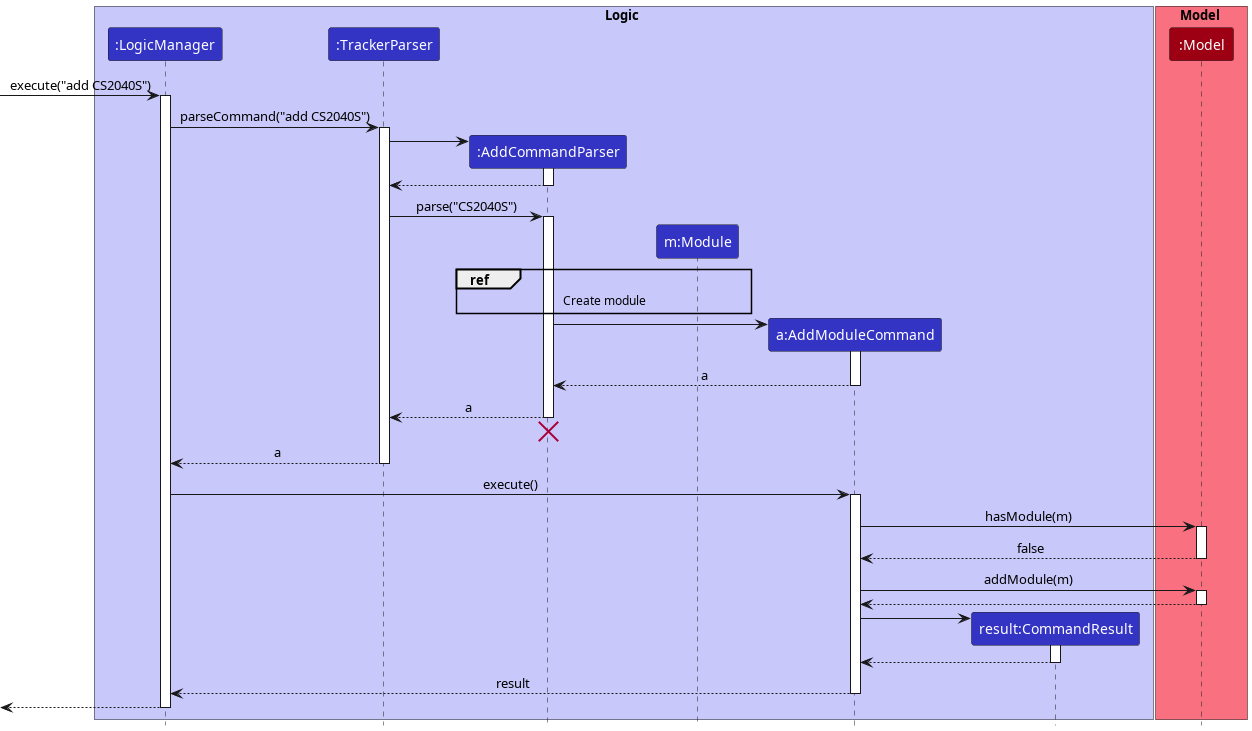

The diagram above was rendered by PlantUML. Its source (embedded in the PNG):
@startuml
!include style.puml

box Logic LOGIC_COLOR_T1
participant ":LogicManager" as LogicManager LOGIC_COLOR
participant ":TrackerParser" as TrackerParser LOGIC_COLOR
participant ":AddCommandParser" as AddCommandParser LOGIC_COLOR
participant "m:Module" as Module LOGIC_COLOR
participant "a:AddModuleCommand" as AddModuleCommand LOGIC_COLOR
participant "result:CommandResult" as CommandResult LOGIC_COLOR
end box

box Model MODEL_COLOR_T1
participant ":Model" as Model MODEL_COLOR
end box

[-> LogicManager : execute("add CS2040S")
activate LogicManager

LogicManager -> TrackerParser : parseCommand("add CS2040S")
activate TrackerParser

create AddCommandParser
TrackerParser -> AddCommandParser
activate AddCommandParser

AddCommandParser --> TrackerParser
deactivate AddCommandParser

TrackerParser -> AddCommandParser : parse("CS2040S")
activate AddCommandParser

create Module
AddCommandParser -[hidden]-> Module
ref over AddCommandParser, Module
    Create module
end ref

create AddModuleCommand
AddCommandParser -> AddModuleCommand
activate AddModuleCommand

AddModuleCommand --> AddCommandParser : a
deactivate AddModuleCommand

AddCommandParser --> TrackerParser : a
deactivate AddCommandParser

AddCommandParser -[hidden]-> TrackerParser
destroy AddCommandParser

TrackerParser --> LogicManager : a
deactivate TrackerParser

LogicManager -> AddModuleCommand : execute()
activate AddModuleCommand

AddModuleCommand -> Model : hasModule(m)
activate Model

Model --> AddModuleCommand : false
deactivate Model

AddModuleCommand -> Model : addModule(m)
activate Model

Model --> AddModuleCommand
deactivate Model

create CommandResult
AddModuleCommand -> CommandResult
activate CommandResult

CommandResult --> AddModuleCommand
deactivate CommandResult

AddModuleCommand --> LogicManager : result
deactivate AddModuleCommand

[<--LogicManager
deactivate LogicManager
@enduml